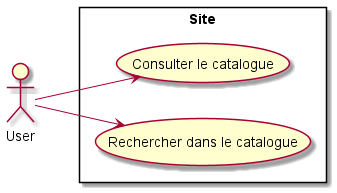

The diagram above was rendered by PlantUML. Its source (embedded in the PNG):
@startuml
left to right direction
actor "User" as fc
rectangle Site {
  usecase "Consulter le catalogue" as UC1
  usecase "Rechercher dans le catalogue" as UC2
}
fc --> UC1
fc --> UC2

@enduml